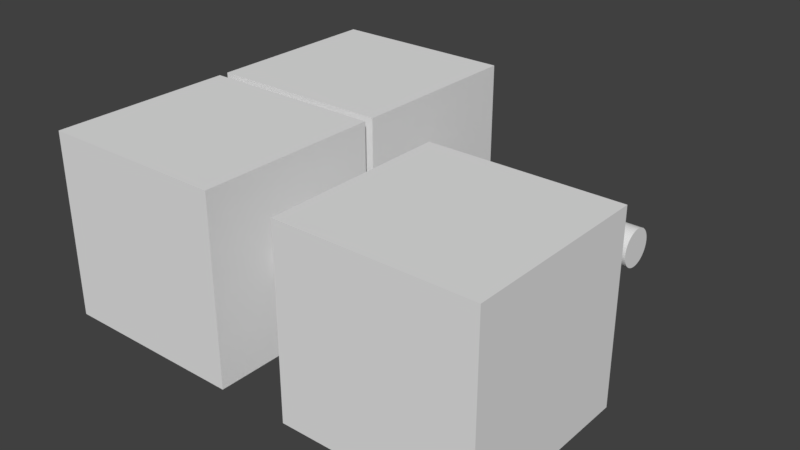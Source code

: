 # Source: box8withoutBox.blend  (saved by Blender 2.78.0; exported with 4.5.12 LTS)
import bpy
from mathutils import Matrix  # noqa: F401  (used for matrix-valued properties, if any)

bpy.ops.wm.read_factory_settings(use_empty=True)
scene = bpy.context.scene
scene.name = 'Scene'

# ---- collections
col_collection_1 = bpy.data.collections.new('Collection 1'); scene.collection.children.link(col_collection_1)

# ---- world
world_world = bpy.data.worlds.new('World'); scene.world = world_world
world_world.color = (0.05088, 0.05088, 0.05088)
world_world.use_sun_shadow = False
world_world.sun_shadow_jitter_overblur = 0.0
world_world.cycles.sampling_method = 'MANUAL'

# ---- meshes
me_cube_009 = bpy.data.meshes.new('Cube.009')
me_cube_009.from_pydata([(0.0, 0.2105, -4.601e-08), (0.0, 0.2089, -0.02639), (0.0, 0.2039, -0.05236), (0.0, 0.1957, -0.0775), (0.0, 0.1845, -0.1014), (0.0, 0.1703, -0.1237), (0.0, 0.1535, -0.1441), (0.0, 0.1342, -0.1622), (0.0, 0.1128, -0.1778), (0.0, 0.08964, -0.1905), (0.0, 0.06506, -0.2002), (0.0, 0.03945, -0.2068), (0.0, 0.01322, -0.2101), (0.0, -0.01322, -0.2101), (0.0, -0.03945, -0.2068), (0.0, -0.06506, -0.2002), (0.0, -0.08964, -0.1905), (0.0, -0.1128, -0.1778), (0.0, -0.1342, -0.1622), (0.0, -0.1535, -0.1441), (0.0, -0.1703, -0.1237), (0.0, -0.1845, -0.1014), (0.0, -0.1957, -0.0775), (0.0, -0.2039, -0.05236), (0.0, -0.2089, -0.02639), (0.0, -0.2105, 1.23e-07), (0.0, -0.2089, 0.02639), (0.0, -0.2039, 0.05236), (0.0, -0.1957, 0.0775), (0.0, -0.1845, 0.1014), (0.0, -0.1703, 0.1237), (0.0, -0.1535, 0.1441), (0.0, -0.1342, 0.1622), (0.0, -0.1128, 0.1778), (0.0, -0.08964, 0.1905), (0.0, -0.06506, 0.2002), (0.0, -0.03945, 0.2068), (0.0, -0.01322, 0.2101), (0.0, 0.01322, 0.2101), (0.0, 0.03945, 0.2068), (0.0, 0.06506, 0.2002), (0.0, 0.08964, 0.1905), (0.0, 0.1128, 0.1778), (0.0, 0.1342, 0.1622), (0.0, 0.1535, 0.1441), (0.0, 0.1703, 0.1237), (0.0, 0.1845, 0.1014), (0.0, 0.1957, 0.0775), (0.0, 0.2039, 0.05236), (0.0, 0.2089, 0.02639), (-1.0, -1.0, -1.0), (-1.0, -1.0, 1.0), (-1.0, 1.0, -1.0), (-1.0, 1.0, 1.0), (1.0, -1.0, -1.0), (1.0, -1.0, 1.0), (1.0, 1.0, -1.0), (1.0, 1.0, 1.0), (-1.0, -0.2039, 0.05236), (-1.0, -0.1957, 0.0775), (-1.0, -0.1128, -0.1778), (-1.0, -0.1342, -0.1622), (-1.0, -0.2089, 0.02639), (-1.0, -0.1535, -0.1441), (-1.0, 0.06506, -0.2002), (-1.0, 0.01322, -0.2101), (-1.0, 0.1128, -0.1778), (-1.0, -0.08964, -0.1905), (-1.0, 0.08964, -0.1905), (-1.0, -0.06506, -0.2002), (-1.0, -0.1845, -0.1014), (-1.0, -0.1535, 0.1441), (-1.0, -0.1703, -0.1237), (-1.0, -0.1957, -0.0775), (-1.0, 0.2105, -2.301e-09), (-1.0, 0.1957, -0.0775), (-1.0, 0.2089, -0.02639), (-1.0, 0.2039, -0.05236), (-1.0, -0.1845, 0.1014), (-1.0, -0.1703, 0.1237), (-1.0, -0.1342, 0.1622), (-1.0, -0.1128, 0.1778), (-1.0, -0.03945, -0.2068), (-1.0, -0.01322, -0.2101), (-1.0, 0.03945, -0.2068), (-1.0, -0.2105, 1.667e-07), (-1.0, -0.2089, -0.02639), (-1.0, -0.2039, -0.05236), (-1.0, 0.1535, -0.1441), (-1.0, 0.1845, -0.1014), (-1.0, 0.1342, -0.1622), (-1.0, 0.1703, -0.1237), (-1.0, 0.2039, 0.05236), (-1.0, 0.2089, 0.02639), (-1.0, 0.01322, 0.2101), (-1.0, 0.03945, 0.2068), (-1.0, 0.08964, 0.1905), (-1.0, 0.1128, 0.1778), (-1.0, -0.01322, 0.2101), (-1.0, 0.1703, 0.1237), (-1.0, 0.1845, 0.1014), (-1.0, 0.1957, 0.0775), (-1.0, 0.1535, 0.1441), (-1.0, -0.08964, 0.1905), (-1.0, 0.06506, 0.2002), (-1.0, -0.06506, 0.2002), (-1.0, -0.03945, 0.2068), (-1.0, 0.1342, 0.1622), (-1.042, 1.0, -1.0), (-1.042, -1.0, -1.0), (-1.042, -1.0, 1.0), (-1.042, 1.0, 1.0), (-1.042, -0.2039, 0.05236), (-1.042, -0.1957, 0.0775), (-1.042, -0.1128, -0.1778), (-1.042, -0.1342, -0.1622), (-1.042, -0.2089, 0.02639), (-1.042, -0.1535, -0.1441), (-1.042, -0.08964, -0.1905), (-1.042, 0.08964, -0.1905), (-1.042, 0.06506, -0.2002), (-1.042, 0.1128, -0.1778), (-1.042, -0.06506, -0.2002), (-1.042, -0.1703, -0.1237), (-1.042, -0.1845, -0.1014), (-1.042, -0.1703, 0.1237), (-1.042, -0.1535, 0.1441), (-1.042, -0.1957, -0.0775), (-1.042, -0.2039, -0.05236), (-1.042, 0.2105, -3.073e-09), (-1.042, 0.2089, -0.02639), (-1.042, 0.1957, -0.0775), (-1.042, 0.1845, -0.1014), (-1.042, 0.2039, -0.05236), (-1.042, -0.1845, 0.1014), (-1.042, -0.1342, 0.1622), (-1.042, -0.1128, 0.1778), (-1.042, -0.01322, -0.2101), (-1.042, -0.03945, -0.2068), (-1.042, 0.03945, -0.2068), (-1.042, 0.01322, -0.2101), (-1.042, -0.2089, -0.02639), (-1.042, -0.2105, 1.659e-07), (-1.042, 0.1535, -0.1441), (-1.042, 0.1342, -0.1622), (-1.042, 0.1703, -0.1237), (-1.042, 0.2039, 0.05236), (-1.042, 0.2089, 0.02639), (-1.042, 0.01322, 0.2101), (-1.042, 0.03945, 0.2068), (-1.042, 0.08964, 0.1905), (-1.042, 0.1128, 0.1778), (-1.042, -0.01322, 0.2101), (-1.042, 0.1703, 0.1237), (-1.042, 0.1845, 0.1014), (-1.042, 0.1957, 0.0775), (-1.042, 0.1535, 0.1441), (-1.042, -0.08964, 0.1905), (-1.042, 0.06506, 0.2002), (-1.042, -0.06506, 0.2002), (-1.042, -0.03945, 0.2068), (-1.042, 0.1342, 0.1622)], [], [(1, 2, 3, 4, 5, 6, 7, 8, 9, 10, 11, 12, 13, 14, 15, 16, 17, 18, 19, 20, 21, 22, 23, 24, 25, 26, 27, 28, 29, 30, 31, 32, 33, 34, 35, 36, 37, 38, 39, 40, 41, 42, 43, 44, 45, 46, 47, 48, 49, 0), (72, 63, 117, 123), (52, 53, 57, 56), (56, 57, 55, 54), (54, 55, 51, 50), (52, 56, 54, 50), (57, 53, 51, 55), (96, 41, 40, 104), (94, 38, 37, 98), (88, 6, 5, 91), (81, 33, 32, 80), (78, 29, 28, 59), (69, 15, 14, 82), (66, 8, 7, 90), (59, 28, 27, 58), (101, 47, 46, 100), (87, 23, 22, 73), (89, 4, 3, 75), (79, 30, 29, 78), (64, 10, 9, 68), (76, 1, 0, 74), (61, 18, 17, 60), (60, 17, 16, 67), (67, 16, 15, 69), (105, 35, 34, 103), (100, 99, 153, 154), (100, 46, 45, 99), (70, 21, 20, 72), (97, 42, 41, 96), (93, 49, 48, 92), (72, 20, 19, 63), (102, 44, 43, 107), (83, 13, 12, 65), (98, 37, 36, 106), (62, 26, 25, 85), (77, 2, 1, 76), (99, 45, 44, 102), (73, 22, 21, 70), (90, 7, 6, 88), (91, 5, 4, 89), (84, 11, 10, 64), (65, 12, 11, 84), (106, 36, 35, 105), (85, 25, 24, 86), (82, 14, 13, 83), (68, 9, 8, 66), (58, 27, 26, 62), (74, 0, 49, 93), (80, 32, 31, 71), (103, 34, 33, 81), (75, 3, 2, 77), (95, 39, 38, 94), (63, 19, 18, 61), (104, 40, 39, 95), (86, 24, 23, 87), (71, 31, 30, 79), (107, 43, 42, 97), (92, 48, 47, 101), (109, 110, 142, 141, 128, 127, 124, 123, 117, 115, 114, 118, 122, 138, 137, 140, 139, 120, 119, 121, 144, 143, 145, 132, 131, 133, 130, 129, 111, 108), (111, 129, 147, 146, 155, 154, 153, 156, 161, 151, 150, 158, 149, 148, 152, 160, 159, 157, 136, 135, 126, 125, 134, 113, 112, 116, 142, 110), (92, 101, 155, 146), (73, 70, 124, 127), (99, 102, 156, 153), (76, 74, 129, 130), (101, 100, 154, 155), (89, 75, 131, 132), (52, 50, 109, 108), (103, 81, 136, 157), (75, 77, 133, 131), (50, 51, 110, 109), (104, 95, 149, 158), (77, 76, 130, 133), (51, 53, 111, 110), (96, 104, 158, 150), (79, 78, 134, 125), (53, 52, 108, 111), (84, 64, 120, 139), (80, 71, 126, 135), (105, 103, 157, 159), (81, 80, 135, 136), (98, 106, 160, 152), (78, 59, 113, 134), (102, 107, 161, 156), (82, 83, 137, 138), (106, 105, 159, 160), (65, 84, 139, 140), (107, 97, 151, 161), (69, 82, 138, 122), (83, 65, 140, 137), (85, 86, 141, 142), (62, 85, 142, 116), (59, 58, 112, 113), (86, 87, 128, 141), (61, 60, 114, 115), (90, 88, 143, 144), (58, 62, 116, 112), (91, 89, 132, 145), (63, 61, 115, 117), (66, 90, 144, 121), (60, 67, 118, 114), (88, 91, 145, 143), (64, 68, 119, 120), (93, 92, 146, 147), (68, 66, 121, 119), (74, 93, 147, 129), (67, 69, 122, 118), (95, 94, 148, 149), (70, 72, 123, 124), (97, 96, 150, 151), (71, 79, 125, 126), (94, 98, 152, 148), (87, 73, 127, 128)])
me_cube_009.use_remesh_preserve_volume = False
me_cube_009.use_remesh_preserve_attributes = False
me_cube_009.use_mirror_vertex_groups = False
me_cube_009.update()
me_cube_008 = bpy.data.meshes.new('Cube.008')
me_cube_008.from_pydata([(0.0, 0.2105, 4.601e-08), (0.0, 0.2089, -0.02639), (0.0, 0.2039, -0.05236), (0.0, 0.1957, -0.0775), (0.0, 0.1845, -0.1014), (0.0, 0.1703, -0.1237), (0.0, 0.1535, -0.1441), (0.0, 0.1342, -0.1622), (0.0, 0.1128, -0.1778), (0.0, 0.08964, -0.1905), (0.0, 0.06506, -0.2002), (0.0, 0.03945, -0.2068), (0.0, 0.01322, -0.2101), (0.0, -0.01322, -0.2101), (0.0, -0.03945, -0.2068), (0.0, -0.06506, -0.2002), (0.0, -0.08964, -0.1905), (0.0, -0.1128, -0.1778), (0.0, -0.1342, -0.1622), (0.0, -0.1535, -0.1441), (0.0, -0.1703, -0.1237), (0.0, -0.1845, -0.1014), (0.0, -0.1957, -0.0775), (0.0, -0.2039, -0.05236), (0.0, -0.2089, -0.02639), (0.0, -0.2105, 2.15e-07), (0.0, -0.2089, 0.02639), (0.0, -0.2039, 0.05236), (0.0, -0.1957, 0.0775), (0.0, -0.1845, 0.1014), (0.0, -0.1703, 0.1237), (0.0, -0.1535, 0.1441), (0.0, -0.1342, 0.1622), (0.0, -0.1128, 0.1778), (0.0, -0.08964, 0.1905), (0.0, -0.06506, 0.2002), (0.0, -0.03945, 0.2068), (0.0, -0.01322, 0.2101), (0.0, 0.01322, 0.2101), (0.0, 0.03945, 0.2068), (0.0, 0.06506, 0.2002), (0.0, 0.08964, 0.1905), (0.0, 0.1128, 0.1778), (0.0, 0.1342, 0.1622), (0.0, 0.1535, 0.1441), (0.0, 0.1703, 0.1237), (0.0, 0.1845, 0.1014), (0.0, 0.1957, 0.0775), (0.0, 0.2039, 0.05236), (0.0, 0.2089, 0.02639), (-1.0, -1.0, -1.0), (-1.0, -1.0, 1.0), (-1.0, 1.0, -1.0), (-1.0, 1.0, 1.0), (1.0, -1.0, -1.0), (1.0, -1.0, 1.0), (1.0, 1.0, -1.0), (1.0, 1.0, 1.0), (1.0, -0.2039, 0.05236), (1.0, -0.1957, 0.0775), (1.0, -0.1128, -0.1778), (1.0, -0.1342, -0.1622), (1.0, -0.2089, 0.02639), (1.0, -0.1535, -0.1441), (1.0, 0.06506, -0.2002), (1.0, 0.01322, -0.2101), (1.0, 0.1128, -0.1778), (1.0, -0.08964, -0.1905), (1.0, 0.08964, -0.1905), (1.0, -0.06506, -0.2002), (1.0, -0.1845, -0.1014), (1.0, -0.1535, 0.1441), (1.0, -0.1703, -0.1237), (1.0, -0.1957, -0.0775), (1.0, 0.2105, 2.301e-09), (1.0, 0.1957, -0.0775), (1.0, 0.2089, -0.02639), (1.0, 0.2039, -0.05236), (1.0, -0.1845, 0.1014), (1.0, -0.1703, 0.1237), (1.0, -0.1342, 0.1622), (1.0, -0.1128, 0.1778), (1.0, -0.03945, -0.2068), (1.0, -0.01322, -0.2101), (1.0, 0.03945, -0.2068), (1.0, -0.2105, 1.713e-07), (1.0, -0.2089, -0.02639), (1.0, -0.2039, -0.05236), (1.0, 0.1535, -0.1441), (1.0, 0.1845, -0.1014), (1.0, 0.1342, -0.1622), (1.0, 0.1703, -0.1237), (1.0, 0.2039, 0.05236), (1.0, 0.2089, 0.02639), (1.0, 0.01322, 0.2101), (1.0, 0.03945, 0.2068), (1.0, 0.08964, 0.1905), (1.0, 0.1128, 0.1778), (1.0, -0.01322, 0.2101), (1.0, 0.1703, 0.1237), (1.0, 0.1845, 0.1014), (1.0, 0.1957, 0.0775), (1.0, 0.1535, 0.1441), (1.0, -0.08964, 0.1905), (1.0, 0.06506, 0.2002), (1.0, -0.06506, 0.2002), (1.0, -0.03945, 0.2068), (1.0, 0.1342, 0.1622), (1.042, 1.0, 1.0), (1.042, 1.0, -1.0), (1.042, -1.0, -1.0), (1.042, -1.0, 1.0), (1.042, -0.2039, 0.05236), (1.042, -0.1957, 0.0775), (1.042, -0.1128, -0.1778), (1.042, -0.1342, -0.1622), (1.042, -0.2089, 0.02639), (1.042, -0.1535, -0.1441), (1.042, 0.08964, -0.1905), (1.042, 0.06506, -0.2002), (1.042, 0.1342, -0.1622), (1.042, 0.1128, -0.1778), (1.042, -0.06506, -0.2002), (1.042, -0.08964, -0.1905), (1.042, -0.1703, -0.1237), (1.042, -0.1845, -0.1014), (1.042, -0.1703, 0.1237), (1.042, -0.1535, 0.1441), (1.042, -0.1957, -0.0775), (1.042, 0.2039, -0.05236), (1.042, 0.1957, -0.0775), (1.042, 0.2105, 2.301e-09), (1.042, 0.2089, -0.02639), (1.042, -0.1845, 0.1014), (1.042, -0.1342, 0.1622), (1.042, -0.1128, 0.1778), (1.042, -0.01322, -0.2101), (1.042, -0.03945, -0.2068), (1.042, 0.03945, -0.2068), (1.042, 0.01322, -0.2101), (1.042, -0.2089, -0.02639), (1.042, -0.2105, 1.713e-07), (1.042, -0.2039, -0.05236), (1.042, 0.1703, -0.1237), (1.042, 0.1535, -0.1441), (1.042, 0.1845, -0.1014), (1.042, 0.2039, 0.05236), (1.042, 0.2089, 0.02639), (1.042, 0.01322, 0.2101), (1.042, 0.03945, 0.2068), (1.042, 0.06506, 0.2002), (1.042, 0.08964, 0.1905), (1.042, -0.01322, 0.2101), (1.042, 0.1128, 0.1778), (1.042, 0.1703, 0.1237), (1.042, 0.1845, 0.1014), (1.042, 0.1957, 0.0775), (1.042, 0.1535, 0.1441), (1.042, -0.08964, 0.1905), (1.042, -0.06506, 0.2002), (1.042, -0.03945, 0.2068), (1.042, 0.1342, 0.1622)], [], [(0, 1, 76, 74), (1, 2, 77, 76), (2, 3, 75, 77), (3, 4, 89, 75), (4, 5, 91, 89), (5, 6, 88, 91), (6, 7, 90, 88), (7, 8, 66, 90), (8, 9, 68, 66), (9, 10, 64, 68), (10, 11, 84, 64), (11, 12, 65, 84), (12, 13, 83, 65), (13, 14, 82, 83), (14, 15, 69, 82), (15, 16, 67, 69), (16, 17, 60, 67), (17, 18, 61, 60), (18, 19, 63, 61), (19, 20, 72, 63), (20, 21, 70, 72), (21, 22, 73, 70), (22, 23, 87, 73), (23, 24, 86, 87), (24, 25, 85, 86), (25, 26, 62, 85), (26, 27, 58, 62), (27, 28, 59, 58), (28, 29, 78, 59), (29, 30, 79, 78), (30, 31, 71, 79), (31, 32, 80, 71), (32, 33, 81, 80), (33, 34, 103, 81), (34, 35, 105, 103), (35, 36, 106, 105), (36, 37, 98, 106), (37, 38, 94, 98), (38, 39, 95, 94), (39, 40, 104, 95), (40, 41, 96, 104), (41, 42, 97, 96), (42, 43, 107, 97), (43, 44, 102, 107), (44, 45, 99, 102), (45, 46, 100, 99), (46, 47, 101, 100), (47, 48, 92, 101), (48, 49, 93, 92), (49, 0, 74, 93), (0, 49, 48, 47, 46, 45, 44, 43, 42, 41, 40, 39, 38, 37, 36, 35, 34, 33, 32, 31, 30, 29, 28, 27, 26, 25, 24, 23, 22, 21, 20, 19, 18, 17, 16, 15, 14, 13, 12, 11, 10, 9, 8, 7, 6, 5, 4, 3, 2, 1), (50, 51, 53, 52), (52, 53, 57, 56), (67, 60, 114, 123), (54, 55, 51, 50), (52, 56, 54, 50), (57, 53, 51, 55), (99, 100, 155, 154), (109, 108, 131, 132, 129, 130, 145, 143, 144, 120, 121, 118, 119, 138, 139, 136, 137, 122, 123, 114, 115, 117, 124, 125, 128, 142, 140, 141, 111, 110), (111, 141, 116, 112, 113, 133, 126, 127, 134, 135, 158, 159, 160, 152, 148, 149, 150, 151, 153, 161, 157, 154, 155, 156, 146, 147, 131, 108), (101, 92, 146, 156), (77, 75, 130, 129), (102, 99, 154, 157), (74, 76, 132, 131), (100, 101, 156, 155), (76, 77, 129, 132), (81, 103, 158, 135), (78, 79, 126, 133), (95, 104, 150, 149), (71, 80, 134, 127), (103, 105, 159, 158), (59, 78, 133, 113), (64, 84, 138, 119), (80, 81, 135, 134), (106, 98, 152, 160), (83, 82, 137, 136), (56, 57, 108, 109), (107, 102, 157, 161), (84, 65, 139, 138), (54, 56, 109, 110), (105, 106, 160, 159), (82, 69, 122, 137), (57, 55, 111, 108), (97, 107, 161, 153), (65, 83, 136, 139), (55, 54, 110, 111), (86, 85, 141, 140), (73, 87, 142, 128), (85, 62, 116, 141), (58, 59, 113, 112), (87, 86, 140, 142), (60, 61, 115, 114), (91, 88, 144, 143), (62, 58, 112, 116), (75, 89, 145, 130), (61, 63, 117, 115), (88, 90, 120, 144), (68, 64, 119, 118), (89, 91, 143, 145), (90, 66, 121, 120), (92, 93, 147, 146), (69, 67, 123, 122), (93, 74, 131, 147), (66, 68, 118, 121), (94, 95, 149, 148), (72, 70, 125, 124), (104, 96, 151, 150), (79, 71, 127, 126), (98, 94, 148, 152), (63, 72, 124, 117), (96, 97, 153, 151), (70, 73, 128, 125)])
me_cube_008.use_remesh_preserve_volume = False
me_cube_008.use_remesh_preserve_attributes = False
me_cube_008.use_mirror_vertex_groups = False
me_cube_008.update()
me_cylinder_003 = bpy.data.meshes.new('Cylinder.003')
me_cylinder_003.from_pydata([(0.0, 0.1, -0.5), (0.0, 0.1, 0.5), (0.01253, 0.09921, -0.5), (0.01253, 0.09921, 0.5), (0.02487, 0.09686, -0.5), (0.02487, 0.09686, 0.5), (0.03681, 0.09298, -0.5), (0.03681, 0.09298, 0.5), (0.04818, 0.08763, -0.5), (0.04818, 0.08763, 0.5), (0.05878, 0.0809, -0.5), (0.05878, 0.0809, 0.5), (0.06845, 0.0729, -0.5), (0.06845, 0.0729, 0.5), (0.07705, 0.06374, -0.5), (0.07705, 0.06374, 0.5), (0.08443, 0.05358, -0.5), (0.08443, 0.05358, 0.5), (0.09048, 0.04258, -0.5), (0.09048, 0.04258, 0.5), (0.09511, 0.0309, -0.5), (0.09511, 0.0309, 0.5), (0.09823, 0.01874, -0.5), (0.09823, 0.01874, 0.5), (0.0998, 0.006279, -0.5), (0.0998, 0.006279, 0.5), (0.0998, -0.006279, -0.5), (0.0998, -0.006279, 0.5), (0.09823, -0.01874, -0.5), (0.09823, -0.01874, 0.5), (0.09511, -0.0309, -0.5), (0.09511, -0.0309, 0.5), (0.09048, -0.04258, -0.5), (0.09048, -0.04258, 0.5), (0.08443, -0.05358, -0.5), (0.08443, -0.05358, 0.5), (0.07705, -0.06374, -0.5), (0.07705, -0.06374, 0.5), (0.06845, -0.0729, -0.5), (0.06845, -0.0729, 0.5), (0.05878, -0.0809, -0.5), (0.05878, -0.0809, 0.5), (0.04818, -0.08763, -0.5), (0.04818, -0.08763, 0.5), (0.03681, -0.09298, -0.5), (0.03681, -0.09298, 0.5), (0.02487, -0.09686, -0.5), (0.02487, -0.09686, 0.5), (0.01253, -0.09921, -0.5), (0.01253, -0.09921, 0.5), (-8.027e-08, -0.1, -0.5), (-8.027e-08, -0.1, 0.5), (-0.01253, -0.09921, -0.5), (-0.01253, -0.09921, 0.5), (-0.02487, -0.09686, -0.5), (-0.02487, -0.09686, 0.5), (-0.03681, -0.09298, -0.5), (-0.03681, -0.09298, 0.5), (-0.04818, -0.08763, -0.5), (-0.04818, -0.08763, 0.5), (-0.05878, -0.0809, -0.5), (-0.05878, -0.0809, 0.5), (-0.06845, -0.0729, -0.5), (-0.06845, -0.0729, 0.5), (-0.07705, -0.06374, -0.5), (-0.07705, -0.06374, 0.5), (-0.08443, -0.05358, -0.5), (-0.08443, -0.05358, 0.5), (-0.09048, -0.04258, -0.5), (-0.09048, -0.04258, 0.5), (-0.09511, -0.0309, -0.5), (-0.09511, -0.0309, 0.5), (-0.09823, -0.01874, -0.5), (-0.09823, -0.01874, 0.5), (-0.0998, -0.006279, -0.5), (-0.0998, -0.006279, 0.5), (-0.0998, 0.006279, -0.5), (-0.0998, 0.006279, 0.5), (-0.09823, 0.01874, -0.5), (-0.09823, 0.01874, 0.5), (-0.09511, 0.0309, -0.5), (-0.09511, 0.0309, 0.5), (-0.09048, 0.04258, -0.5), (-0.09048, 0.04258, 0.5), (-0.08443, 0.05358, -0.5), (-0.08443, 0.05358, 0.5), (-0.07705, 0.06374, -0.5), (-0.07705, 0.06374, 0.5), (-0.06845, 0.0729, -0.5), (-0.06845, 0.0729, 0.5), (-0.05878, 0.0809, -0.5), (-0.05878, 0.0809, 0.5), (-0.04818, 0.08763, -0.5), (-0.04818, 0.08763, 0.5), (-0.03681, 0.09298, -0.5), (-0.03681, 0.09298, 0.5), (-0.02487, 0.09686, -0.5), (-0.02487, 0.09686, 0.5), (-0.01253, 0.09921, -0.5), (-0.01253, 0.09921, 0.5)], [], [(0, 1, 3, 2), (2, 3, 5, 4), (4, 5, 7, 6), (6, 7, 9, 8), (8, 9, 11, 10), (10, 11, 13, 12), (12, 13, 15, 14), (14, 15, 17, 16), (16, 17, 19, 18), (18, 19, 21, 20), (20, 21, 23, 22), (22, 23, 25, 24), (24, 25, 27, 26), (26, 27, 29, 28), (28, 29, 31, 30), (30, 31, 33, 32), (32, 33, 35, 34), (34, 35, 37, 36), (36, 37, 39, 38), (38, 39, 41, 40), (40, 41, 43, 42), (42, 43, 45, 44), (44, 45, 47, 46), (46, 47, 49, 48), (48, 49, 51, 50), (50, 51, 53, 52), (52, 53, 55, 54), (54, 55, 57, 56), (56, 57, 59, 58), (58, 59, 61, 60), (60, 61, 63, 62), (62, 63, 65, 64), (64, 65, 67, 66), (66, 67, 69, 68), (68, 69, 71, 70), (70, 71, 73, 72), (72, 73, 75, 74), (74, 75, 77, 76), (76, 77, 79, 78), (78, 79, 81, 80), (80, 81, 83, 82), (82, 83, 85, 84), (84, 85, 87, 86), (86, 87, 89, 88), (88, 89, 91, 90), (90, 91, 93, 92), (92, 93, 95, 94), (94, 95, 97, 96), (3, 1, 99, 97, 95, 93, 91, 89, 87, 85, 83, 81, 79, 77, 75, 73, 71, 69, 67, 65, 63, 61, 59, 57, 55, 53, 51, 49, 47, 45, 43, 41, 39, 37, 35, 33, 31, 29, 27, 25, 23, 21, 19, 17, 15, 13, 11, 9, 7, 5), (96, 97, 99, 98), (98, 99, 1, 0), (0, 2, 4, 6, 8, 10, 12, 14, 16, 18, 20, 22, 24, 26, 28, 30, 32, 34, 36, 38, 40, 42, 44, 46, 48, 50, 52, 54, 56, 58, 60, 62, 64, 66, 68, 70, 72, 74, 76, 78, 80, 82, 84, 86, 88, 90, 92, 94, 96, 98)])
me_cylinder_003.use_remesh_preserve_volume = False
me_cylinder_003.use_remesh_preserve_attributes = False
me_cylinder_003.use_mirror_vertex_groups = False
me_cylinder_003.update()
me_cube_000 = bpy.data.meshes.new('Cube.000')
me_cube_000.from_pydata([(0.0, 0.2105, 4.601e-08), (0.0, 0.2089, -0.02639), (0.0, 0.2039, -0.05236), (0.0, 0.1957, -0.0775), (0.0, 0.1845, -0.1014), (0.0, 0.1703, -0.1237), (0.0, 0.1535, -0.1441), (0.0, 0.1342, -0.1622), (0.0, 0.1128, -0.1778), (0.0, 0.08964, -0.1905), (0.0, 0.06506, -0.2002), (0.0, 0.03945, -0.2068), (0.0, 0.01322, -0.2101), (0.0, -0.01322, -0.2101), (0.0, -0.03945, -0.2068), (0.0, -0.06506, -0.2002), (0.0, -0.08964, -0.1905), (0.0, -0.1128, -0.1778), (0.0, -0.1342, -0.1622), (0.0, -0.1535, -0.1441), (0.0, -0.1703, -0.1237), (0.0, -0.1845, -0.1014), (0.0, -0.1957, -0.0775), (0.0, -0.2039, -0.05236), (0.0, -0.2089, -0.02639), (0.0, -0.2105, 2.15e-07), (0.0, -0.2089, 0.02639), (0.0, -0.2039, 0.05236), (0.0, -0.1957, 0.0775), (0.0, -0.1845, 0.1014), (0.0, -0.1703, 0.1237), (0.0, -0.1535, 0.1441), (0.0, -0.1342, 0.1622), (0.0, -0.1128, 0.1778), (0.0, -0.08964, 0.1905), (0.0, -0.06506, 0.2002), (0.0, -0.03945, 0.2068), (0.0, -0.01322, 0.2101), (0.0, 0.01322, 0.2101), (0.0, 0.03945, 0.2068), (0.0, 0.06506, 0.2002), (0.0, 0.08964, 0.1905), (0.0, 0.1128, 0.1778), (0.0, 0.1342, 0.1622), (0.0, 0.1535, 0.1441), (0.0, 0.1703, 0.1237), (0.0, 0.1845, 0.1014), (0.0, 0.1957, 0.0775), (0.0, 0.2039, 0.05236), (0.0, 0.2089, 0.02639), (-1.0, -1.0, -1.0), (-1.0, -1.0, 1.0), (-1.0, 1.0, -1.0), (-1.0, 1.0, 1.0), (1.0, -1.0, -1.0), (1.0, -1.0, 1.0), (1.0, 1.0, -1.0), (1.0, 1.0, 1.0), (1.0, -0.2039, 0.05236), (1.0, -0.1957, 0.0775), (1.0, -0.1128, -0.1778), (1.0, -0.1342, -0.1622), (1.0, -0.2089, 0.02639), (1.0, -0.1535, -0.1441), (1.0, 0.06506, -0.2002), (1.0, 0.01322, -0.2101), (1.0, 0.1128, -0.1778), (1.0, -0.08964, -0.1905), (1.0, 0.08964, -0.1905), (1.0, -0.06506, -0.2002), (1.0, -0.1845, -0.1014), (1.0, -0.1535, 0.1441), (1.0, -0.1703, -0.1237), (1.0, -0.1957, -0.0775), (1.0, 0.2105, 2.301e-09), (1.0, 0.1957, -0.0775), (1.0, 0.2089, -0.02639), (1.0, 0.2039, -0.05236), (1.0, -0.1845, 0.1014), (1.0, -0.1703, 0.1237), (1.0, -0.1342, 0.1622), (1.0, -0.1128, 0.1778), (1.0, -0.03945, -0.2068), (1.0, -0.01322, -0.2101), (1.0, 0.03945, -0.2068), (1.0, -0.2105, 1.713e-07), (1.0, -0.2089, -0.02639), (1.0, -0.2039, -0.05236), (1.0, 0.1535, -0.1441), (1.0, 0.1845, -0.1014), (1.0, 0.1342, -0.1622), (1.0, 0.1703, -0.1237), (1.0, 0.2039, 0.05236), (1.0, 0.2089, 0.02639), (1.0, 0.01322, 0.2101), (1.0, 0.03945, 0.2068), (1.0, 0.08964, 0.1905), (1.0, 0.1128, 0.1778), (1.0, -0.01322, 0.2101), (1.0, 0.1703, 0.1237), (1.0, 0.1845, 0.1014), (1.0, 0.1957, 0.0775), (1.0, 0.1535, 0.1441), (1.0, -0.08964, 0.1905), (1.0, 0.06506, 0.2002), (1.0, -0.06506, 0.2002), (1.0, -0.03945, 0.2068), (1.0, 0.1342, 0.1622), (1.042, 1.0, 1.0), (1.042, 1.0, -1.0), (1.042, -1.0, -1.0), (1.042, -1.0, 1.0), (1.042, -0.2039, 0.05236), (1.042, -0.1957, 0.0775), (1.042, -0.1128, -0.1778), (1.042, -0.1342, -0.1622), (1.042, -0.2089, 0.02639), (1.042, -0.1535, -0.1441), (1.042, 0.08964, -0.1905), (1.042, 0.06506, -0.2002), (1.042, 0.1342, -0.1622), (1.042, 0.1128, -0.1778), (1.042, -0.06506, -0.2002), (1.042, -0.08964, -0.1905), (1.042, -0.1703, -0.1237), (1.042, -0.1845, -0.1014), (1.042, -0.1703, 0.1237), (1.042, -0.1535, 0.1441), (1.042, -0.1957, -0.0775), (1.042, 0.2039, -0.05236), (1.042, 0.1957, -0.0775), (1.042, 0.2105, 2.301e-09), (1.042, 0.2089, -0.02639), (1.042, -0.1845, 0.1014), (1.042, -0.1342, 0.1622), (1.042, -0.1128, 0.1778), (1.042, -0.01322, -0.2101), (1.042, -0.03945, -0.2068), (1.042, 0.03945, -0.2068), (1.042, 0.01322, -0.2101), (1.042, -0.2089, -0.02639), (1.042, -0.2105, 1.713e-07), (1.042, -0.2039, -0.05236), (1.042, 0.1703, -0.1237), (1.042, 0.1535, -0.1441), (1.042, 0.1845, -0.1014), (1.042, 0.2039, 0.05236), (1.042, 0.2089, 0.02639), (1.042, 0.01322, 0.2101), (1.042, 0.03945, 0.2068), (1.042, 0.06506, 0.2002), (1.042, 0.08964, 0.1905), (1.042, -0.01322, 0.2101), (1.042, 0.1128, 0.1778), (1.042, 0.1703, 0.1237), (1.042, 0.1845, 0.1014), (1.042, 0.1957, 0.0775), (1.042, 0.1535, 0.1441), (1.042, -0.08964, 0.1905), (1.042, -0.06506, 0.2002), (1.042, -0.03945, 0.2068), (1.042, 0.1342, 0.1622)], [], [(0, 1, 76, 74), (1, 2, 77, 76), (2, 3, 75, 77), (3, 4, 89, 75), (4, 5, 91, 89), (5, 6, 88, 91), (6, 7, 90, 88), (7, 8, 66, 90), (8, 9, 68, 66), (9, 10, 64, 68), (10, 11, 84, 64), (11, 12, 65, 84), (12, 13, 83, 65), (13, 14, 82, 83), (14, 15, 69, 82), (15, 16, 67, 69), (16, 17, 60, 67), (17, 18, 61, 60), (18, 19, 63, 61), (19, 20, 72, 63), (20, 21, 70, 72), (21, 22, 73, 70), (22, 23, 87, 73), (23, 24, 86, 87), (24, 25, 85, 86), (25, 26, 62, 85), (26, 27, 58, 62), (27, 28, 59, 58), (28, 29, 78, 59), (29, 30, 79, 78), (30, 31, 71, 79), (31, 32, 80, 71), (32, 33, 81, 80), (33, 34, 103, 81), (34, 35, 105, 103), (35, 36, 106, 105), (36, 37, 98, 106), (37, 38, 94, 98), (38, 39, 95, 94), (39, 40, 104, 95), (40, 41, 96, 104), (41, 42, 97, 96), (42, 43, 107, 97), (43, 44, 102, 107), (44, 45, 99, 102), (45, 46, 100, 99), (46, 47, 101, 100), (47, 48, 92, 101), (48, 49, 93, 92), (49, 0, 74, 93), (0, 49, 48, 47, 46, 45, 44, 43, 42, 41, 40, 39, 38, 37, 36, 35, 34, 33, 32, 31, 30, 29, 28, 27, 26, 25, 24, 23, 22, 21, 20, 19, 18, 17, 16, 15, 14, 13, 12, 11, 10, 9, 8, 7, 6, 5, 4, 3, 2, 1), (50, 51, 53, 52), (52, 53, 57, 56), (67, 60, 114, 123), (54, 55, 51, 50), (52, 56, 54, 50), (57, 53, 51, 55), (99, 100, 155, 154), (109, 108, 131, 132, 129, 130, 145, 143, 144, 120, 121, 118, 119, 138, 139, 136, 137, 122, 123, 114, 115, 117, 124, 125, 128, 142, 140, 141, 111, 110), (111, 141, 116, 112, 113, 133, 126, 127, 134, 135, 158, 159, 160, 152, 148, 149, 150, 151, 153, 161, 157, 154, 155, 156, 146, 147, 131, 108), (101, 92, 146, 156), (77, 75, 130, 129), (102, 99, 154, 157), (74, 76, 132, 131), (100, 101, 156, 155), (76, 77, 129, 132), (81, 103, 158, 135), (78, 79, 126, 133), (95, 104, 150, 149), (71, 80, 134, 127), (103, 105, 159, 158), (59, 78, 133, 113), (64, 84, 138, 119), (80, 81, 135, 134), (106, 98, 152, 160), (83, 82, 137, 136), (56, 57, 108, 109), (107, 102, 157, 161), (84, 65, 139, 138), (54, 56, 109, 110), (105, 106, 160, 159), (82, 69, 122, 137), (57, 55, 111, 108), (97, 107, 161, 153), (65, 83, 136, 139), (55, 54, 110, 111), (86, 85, 141, 140), (73, 87, 142, 128), (85, 62, 116, 141), (58, 59, 113, 112), (87, 86, 140, 142), (60, 61, 115, 114), (91, 88, 144, 143), (62, 58, 112, 116), (75, 89, 145, 130), (61, 63, 117, 115), (88, 90, 120, 144), (68, 64, 119, 118), (89, 91, 143, 145), (90, 66, 121, 120), (92, 93, 147, 146), (69, 67, 123, 122), (93, 74, 131, 147), (66, 68, 118, 121), (94, 95, 149, 148), (72, 70, 125, 124), (104, 96, 151, 150), (79, 71, 127, 126), (98, 94, 148, 152), (63, 72, 124, 117), (96, 97, 153, 151), (70, 73, 128, 125)])
me_cube_000.use_remesh_preserve_volume = False
me_cube_000.use_remesh_preserve_attributes = False
me_cube_000.use_mirror_vertex_groups = False
me_cube_000.update()
me_cylinder_004 = bpy.data.meshes.new('Cylinder.004')
me_cylinder_004.from_pydata([(0.0, 0.1, -0.5), (0.0, 0.1, 0.5), (0.01253, 0.09921, -0.5), (0.01253, 0.09921, 0.5), (0.02487, 0.09686, -0.5), (0.02487, 0.09686, 0.5), (0.03681, 0.09298, -0.5), (0.03681, 0.09298, 0.5), (0.04818, 0.08763, -0.5), (0.04818, 0.08763, 0.5), (0.05878, 0.0809, -0.5), (0.05878, 0.0809, 0.5), (0.06845, 0.0729, -0.5), (0.06845, 0.0729, 0.5), (0.07705, 0.06374, -0.5), (0.07705, 0.06374, 0.5), (0.08443, 0.05358, -0.5), (0.08443, 0.05358, 0.5), (0.09048, 0.04258, -0.5), (0.09048, 0.04258, 0.5), (0.09511, 0.0309, -0.5), (0.09511, 0.0309, 0.5), (0.09823, 0.01874, -0.5), (0.09823, 0.01874, 0.5), (0.0998, 0.006279, -0.5), (0.0998, 0.006279, 0.5), (0.0998, -0.006279, -0.5), (0.0998, -0.006279, 0.5), (0.09823, -0.01874, -0.5), (0.09823, -0.01874, 0.5), (0.09511, -0.0309, -0.5), (0.09511, -0.0309, 0.5), (0.09048, -0.04258, -0.5), (0.09048, -0.04258, 0.5), (0.08443, -0.05358, -0.5), (0.08443, -0.05358, 0.5), (0.07705, -0.06374, -0.5), (0.07705, -0.06374, 0.5), (0.06845, -0.0729, -0.5), (0.06845, -0.0729, 0.5), (0.05878, -0.0809, -0.5), (0.05878, -0.0809, 0.5), (0.04818, -0.08763, -0.5), (0.04818, -0.08763, 0.5), (0.03681, -0.09298, -0.5), (0.03681, -0.09298, 0.5), (0.02487, -0.09686, -0.5), (0.02487, -0.09686, 0.5), (0.01253, -0.09921, -0.5), (0.01253, -0.09921, 0.5), (-8.027e-08, -0.1, -0.5), (-8.027e-08, -0.1, 0.5), (-0.01253, -0.09921, -0.5), (-0.01253, -0.09921, 0.5), (-0.02487, -0.09686, -0.5), (-0.02487, -0.09686, 0.5), (-0.03681, -0.09298, -0.5), (-0.03681, -0.09298, 0.5), (-0.04818, -0.08763, -0.5), (-0.04818, -0.08763, 0.5), (-0.05878, -0.0809, -0.5), (-0.05878, -0.0809, 0.5), (-0.06845, -0.0729, -0.5), (-0.06845, -0.0729, 0.5), (-0.07705, -0.06374, -0.5), (-0.07705, -0.06374, 0.5), (-0.08443, -0.05358, -0.5), (-0.08443, -0.05358, 0.5), (-0.09048, -0.04258, -0.5), (-0.09048, -0.04258, 0.5), (-0.09511, -0.0309, -0.5), (-0.09511, -0.0309, 0.5), (-0.09823, -0.01874, -0.5), (-0.09823, -0.01874, 0.5), (-0.0998, -0.006279, -0.5), (-0.0998, -0.006279, 0.5), (-0.0998, 0.006279, -0.5), (-0.0998, 0.006279, 0.5), (-0.09823, 0.01874, -0.5), (-0.09823, 0.01874, 0.5), (-0.09511, 0.0309, -0.5), (-0.09511, 0.0309, 0.5), (-0.09048, 0.04258, -0.5), (-0.09048, 0.04258, 0.5), (-0.08443, 0.05358, -0.5), (-0.08443, 0.05358, 0.5), (-0.07705, 0.06374, -0.5), (-0.07705, 0.06374, 0.5), (-0.06845, 0.0729, -0.5), (-0.06845, 0.0729, 0.5), (-0.05878, 0.0809, -0.5), (-0.05878, 0.0809, 0.5), (-0.04818, 0.08763, -0.5), (-0.04818, 0.08763, 0.5), (-0.03681, 0.09298, -0.5), (-0.03681, 0.09298, 0.5), (-0.02487, 0.09686, -0.5), (-0.02487, 0.09686, 0.5), (-0.01253, 0.09921, -0.5), (-0.01253, 0.09921, 0.5)], [], [(0, 1, 3, 2), (2, 3, 5, 4), (4, 5, 7, 6), (6, 7, 9, 8), (8, 9, 11, 10), (10, 11, 13, 12), (12, 13, 15, 14), (14, 15, 17, 16), (16, 17, 19, 18), (18, 19, 21, 20), (20, 21, 23, 22), (22, 23, 25, 24), (24, 25, 27, 26), (26, 27, 29, 28), (28, 29, 31, 30), (30, 31, 33, 32), (32, 33, 35, 34), (34, 35, 37, 36), (36, 37, 39, 38), (38, 39, 41, 40), (40, 41, 43, 42), (42, 43, 45, 44), (44, 45, 47, 46), (46, 47, 49, 48), (48, 49, 51, 50), (50, 51, 53, 52), (52, 53, 55, 54), (54, 55, 57, 56), (56, 57, 59, 58), (58, 59, 61, 60), (60, 61, 63, 62), (62, 63, 65, 64), (64, 65, 67, 66), (66, 67, 69, 68), (68, 69, 71, 70), (70, 71, 73, 72), (72, 73, 75, 74), (74, 75, 77, 76), (76, 77, 79, 78), (78, 79, 81, 80), (80, 81, 83, 82), (82, 83, 85, 84), (84, 85, 87, 86), (86, 87, 89, 88), (88, 89, 91, 90), (90, 91, 93, 92), (92, 93, 95, 94), (94, 95, 97, 96), (3, 1, 99, 97, 95, 93, 91, 89, 87, 85, 83, 81, 79, 77, 75, 73, 71, 69, 67, 65, 63, 61, 59, 57, 55, 53, 51, 49, 47, 45, 43, 41, 39, 37, 35, 33, 31, 29, 27, 25, 23, 21, 19, 17, 15, 13, 11, 9, 7, 5), (96, 97, 99, 98), (98, 99, 1, 0), (0, 2, 4, 6, 8, 10, 12, 14, 16, 18, 20, 22, 24, 26, 28, 30, 32, 34, 36, 38, 40, 42, 44, 46, 48, 50, 52, 54, 56, 58, 60, 62, 64, 66, 68, 70, 72, 74, 76, 78, 80, 82, 84, 86, 88, 90, 92, 94, 96, 98)])
me_cylinder_004.use_remesh_preserve_volume = False
me_cylinder_004.use_remesh_preserve_attributes = False
me_cylinder_004.use_mirror_vertex_groups = False
me_cylinder_004.update()

# ---- objects
ob_cube_007 = bpy.data.objects.new('Cube.007', me_cube_009)
ob_cube_006 = bpy.data.objects.new('Cube.006', me_cube_008)
ob_cylinder_003 = bpy.data.objects.new('Cylinder.003', me_cylinder_003)
ob_cube_000 = bpy.data.objects.new('Cube.000', me_cube_000)
ob_cylinder_000 = bpy.data.objects.new('Cylinder.000', me_cylinder_004)

# ---- transforms, parenting, visibility, modifiers, constraints
ob_cube_007.location = (0.8667, -0.524, -0.4723)
ob_cube_007.scale = (0.475, 0.475, 0.475)
ob_cube_007.lineart.crease_threshold = 0.0
ob_cube_006.location = (-0.4903, -0.524, -0.4723)
ob_cube_006.scale = (0.475, 0.475, 0.475)
ob_cube_006.lineart.crease_threshold = 0.0
ob_cylinder_003.location = (0.009666, -0.524, -0.4723)
ob_cylinder_003.rotation_euler = (0.0, 1.571, 0.0)
ob_cylinder_003.scale = (0.95, 0.95, 0.95)
ob_cylinder_003.lineart.crease_threshold = 0.0
ob_cube_000.location = (-0.4903, 0.476, -0.4723)
ob_cube_000.scale = (0.475, 0.475, 0.475)
ob_cube_000.lineart.crease_threshold = 0.0
ob_cylinder_000.location = (0.6625, 0.476, -0.4723)
ob_cylinder_000.rotation_euler = (0.0, 1.571, 0.0)
ob_cylinder_000.scale = (0.95, 0.95, 0.95)
ob_cylinder_000.lineart.crease_threshold = 0.0

# ---- collection membership
col_collection_1.objects.link(ob_cube_007)
col_collection_1.objects.link(ob_cube_006)
col_collection_1.objects.link(ob_cylinder_003)
col_collection_1.objects.link(ob_cube_000)
col_collection_1.objects.link(ob_cylinder_000)

# ---- scene / render settings (as saved in the file)
scene.frame_start = 1; scene.frame_end = 250; scene.frame_set(1)
scene.render.engine = 'BLENDER_EEVEE_NEXT'
scene.render.resolution_percentage = 50
scene.render.dither_intensity = 0.0
scene.cycles.use_denoising = False
scene.cycles.samples = 128
scene.cycles.sampling_pattern = 'TABULATED_SOBOL'
scene.cycles.light_sampling_threshold = 0.0
scene.cycles.use_adaptive_sampling = False
scene.cycles.use_light_tree = False
scene.cycles.blur_glossy = 0.0
scene.cycles.sample_clamp_indirect = 0.0
scene.view_settings.view_transform = 'Standard'
bpy.context.view_layer.update()

# ---- added for rendering (the .blend has no active camera and no usable light): camera, sun
cam_auto = bpy.data.cameras.new('AutoCamera')
cam_auto.lens = 50.0
cam_auto.sensor_width = 36.0
cam_auto.clip_end = 1000.0
ob_auto_camera = bpy.data.objects.new('AutoCamera', cam_auto)
scene.collection.objects.link(ob_auto_camera)
ob_auto_camera.location = (3.11804, -3.5398, 1.87157)
ob_auto_camera.rotation_euler = (1.09748, -7.21219e-08, 0.694738)
scene.camera = ob_auto_camera
light_auto_sun = bpy.data.lights.new('AutoSun', 'SUN')
light_auto_sun.energy = 3.0
light_auto_sun.angle = 0.0523599
ob_auto_sun = bpy.data.objects.new('AutoSun', light_auto_sun)
scene.collection.objects.link(ob_auto_sun)
ob_auto_sun.rotation_euler = (0.872665, 0.174533, 0.523599)
bpy.context.view_layer.update()
